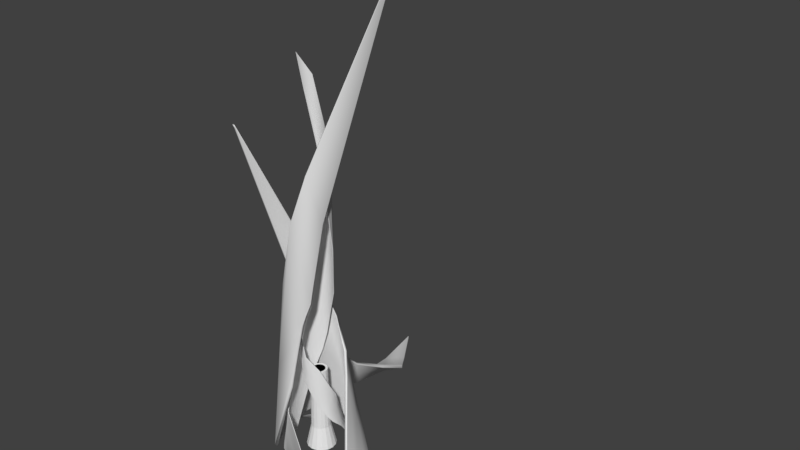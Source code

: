 # Source: arbolCascada.blend  (saved by Blender 2.79.0; exported with 4.5.12 LTS)
import bpy
from mathutils import Matrix  # noqa: F401  (used for matrix-valued properties, if any)

bpy.ops.wm.read_factory_settings(use_empty=True)
scene = bpy.context.scene
scene.name = 'Scene'

# ---- collections
col_collection_1 = bpy.data.collections.new('Collection 1'); scene.collection.children.link(col_collection_1)

# ---- world
world_world = bpy.data.worlds.new('World'); scene.world = world_world
world_world.color = (0.05088, 0.05088, 0.05088)
world_world.use_sun_shadow = False
world_world.sun_shadow_jitter_overblur = 0.0
world_world.cycles.sampling_method = 'MANUAL'

# ---- meshes
me_plane_000 = bpy.data.meshes.new('Plane.000')
me_plane_000.from_pydata([(-0.5387, -0.006004, -3.197), (1.468, 0.4439, -0.5379), (-0.6301, 0.08666, -1.022), (1.754, 0.9104, 0.0313), (-0.1079, 0.548, -1.762), (-0.08038, 0.8561, -0.02611), (-0.6184, 0.6021, 0.00878), (-0.3959, 0.3933, -2.301), (0.1927, 0.5384, -1.409), (0.4807, 0.9172, -0.008772), (-0.5357, -0.1552, -1.903), (1.611, 0.6345, -0.27), (-0.09414, 0.702, -0.8942), (-0.5071, 0.4977, -1.146), (0.3367, 0.6943, -0.7089), (0.6301, -1.28, -6.082), (-0.2523, -0.4678, -3.216), (2.221, 0.4439, -0.2307), (2.886, 0.9017, 0.0313), (2.449, 0.5918, -0.05932), (2.857, 0.4439, 0.0), (3.788, 1.034, 0.0), (3.102, 0.5918, 0.0), (-0.4198, -0.2708, -3.783), (-0.4542, -0.3092, -2.212), (-0.4907, 0.007675, -3.195), (1.456, 0.4021, -0.5136), (-0.5821, 0.07439, -1.016), (1.749, 0.8774, 0.06847), (-0.09661, 0.4999, -1.755), (-0.07022, 0.8081, -0.01662), (-0.5906, 0.5612, 0.01603), (-0.3496, 0.3745, -2.297), (0.1829, 0.491, -1.396), (0.4776, 0.8709, 0.009847), (-0.4861, -0.1612, -1.901), (1.602, 0.5968, -0.2385), (-0.08712, 0.6534, -0.8851), (-0.4701, 0.4649, -1.139), (0.3302, 0.6475, -0.6925), (0.6661, -1.246, -6.08), (-0.2163, -0.4332, -3.215), (2.208, 0.4146, -0.1921), (2.884, 0.8926, 0.08045), (2.441, 0.5738, -0.01338), (2.846, 0.4334, 0.0477), (3.788, 1.029, 0.04971), (3.1, 0.5856, 0.04955), (-0.3818, -0.2383, -3.782), (-0.4084, -0.2891, -2.21), (-0.5387, -0.007333, -3.186), (1.47, 0.4456, -0.5355), (-0.1078, 0.5494, -1.755), (-0.3969, 0.3942, -2.29), (0.194, 0.5398, -1.403), (0.6222, -1.273, -6.056), (2.223, 0.4452, -0.2291), (2.859, 0.4452, 0.0), (-0.4202, -0.2711, -3.769), (-0.4906, 0.00617, -3.184), (1.457, 0.4039, -0.5112), (-0.09652, 0.5013, -1.747), (-0.3507, 0.3753, -2.287), (0.1842, 0.4924, -1.39), (0.6582, -1.238, -6.055), (2.21, 0.416, -0.1905), (2.849, 0.4348, 0.04772), (-0.3821, -0.2388, -3.768), (1.752, 0.9067, 0.02727), (-0.08056, 0.854, -0.03773), (-0.6169, 0.6007, -0.006674), (0.4788, 0.9142, -0.01814), (-0.6288, 0.08342, -1.034), (2.88, 0.8976, 0.03009), (3.779, 1.028, 0.0), (1.747, 0.8736, 0.06436), (-0.07044, 0.806, -0.02824), (-0.589, 0.5599, 0.0005739), (0.4756, 0.8679, 0.0004463), (-0.5809, 0.07123, -1.027), (2.878, 0.8883, 0.07919), (3.779, 1.023, 0.04971), (-0.6876, 0.1864, 0.0), (-0.06446, 0.5855, 0.0), (-0.8574, -0.5079, 0.0), (-0.002914, 0.3352, -1.669), (-0.5813, 0.3907, 0.00981), (-0.5324, 0.2846, -0.5672), (-0.402, 0.5699, -0.005965), (-0.3377, 0.3853, -0.7226), (-0.7725, -0.1608, 0.0), (-0.05909, 0.4315, -0.7047), (-0.5621, 0.325, -0.2897), (-0.3715, 0.4803, -0.3643), (0.3197, 0.2, -1.204), (0.2737, 0.1833, -2.55), (0.2847, 0.1871, -1.548), (0.161, 0.3035, -1.44), (0.1749, 0.3804, -0.7912), (0.1408, 0.2991, -2.068), (-0.1368, -0.2774, -4.08), (-0.2946, -0.06223, -5.131), (-0.2628, -0.1604, -4.748), (0.2722, -0.1772, -2.928), (0.3061, -0.1249, -2.092), (0.1939, -0.2471, -3.711), (0.3288, 0.02612, -2.358), (0.3176, -0.007666, -3.278), (0.3302, 0.08835, -1.463), (0.1299, -0.2967, -2.752), (0.1092, -0.2963, -3.458), (0.0126, -0.3074, -4.317), (-0.02203, -0.315, -3.469), (-0.08783, -0.2991, -4.156), (-0.1544, -0.2597, -4.893), (-0.6975, 0.1899, -0.005161), (-0.06472, 0.5961, -0.004589), (-0.8677, -0.505, -0.004046), (-0.0005233, 0.346, -1.671), (-0.59, 0.3966, 0.004835), (-0.5409, 0.291, -0.5718), (-0.4063, 0.5795, -0.01096), (-0.341, 0.3956, -0.7264), (-0.7828, -0.1577, -0.004193), (-0.05893, 0.4423, -0.7082), (-0.5711, 0.3306, -0.2945), (-0.3757, 0.49, -0.3691), (0.3275, 0.2079, -1.206), (0.284, 0.1876, -2.551), (0.2937, 0.1937, -1.549), (0.1662, 0.3133, -1.442), (0.1776, 0.391, -0.7946), (0.1474, 0.308, -2.068), (-0.1417, -0.2874, -4.08), (-0.3024, -0.07024, -5.132), (-0.2704, -0.1686, -4.749), (0.2814, -0.1834, -2.928), (0.3169, -0.1276, -2.092), (0.2004, -0.2562, -3.711), (0.3399, 0.02684, -2.359), (0.3284, -0.01046, -3.279), (0.3407, 0.09196, -1.464), (0.1367, -0.3055, -2.752), (0.1129, -0.3068, -3.458), (0.01208, -0.3185, -4.317), (-0.02071, -0.3261, -3.47), (-0.09093, -0.3098, -4.157), (-0.1617, -0.2682, -4.894), (-0.003751, 0.3366, -1.655), (-0.5329, 0.2852, -0.563), (-0.3382, 0.3867, -0.7173), (-0.8561, -0.5028, 0.0), (0.2738, 0.1834, -2.535), (0.1411, 0.2991, -2.058), (-0.2941, -0.06369, -5.125), (0.1951, -0.246, -3.7), (0.3178, -0.007163, -3.265), (0.01404, -0.3072, -4.304), (-0.1535, -0.2603, -4.882), (-0.001393, 0.3474, -1.657), (-0.5414, 0.2916, -0.5677), (-0.3415, 0.397, -0.7211), (-0.8665, -0.4998, -0.004048), (0.2841, 0.1877, -2.536), (0.1477, 0.3081, -2.059), (-0.3019, -0.0717, -5.126), (0.2016, -0.2551, -3.7), (0.3286, -0.009908, -3.265), (0.01358, -0.3183, -4.304), (-0.1606, -0.2688, -4.883), (-0.6893, 0.1797, 0.0), (-0.06436, 0.5825, -0.01366), (-0.5809, 0.3894, 0.004005), (-0.4014, 0.5681, -0.01291), (0.319, 0.1998, -1.211), (0.1746, 0.379, -0.8038), (-0.1392, -0.2751, -4.093), (0.3055, -0.1259, -2.108), (0.3301, 0.08715, -1.481), (0.1295, -0.2966, -2.766), (-0.02331, -0.3147, -3.482), (-0.6992, 0.1832, -0.005142), (-0.06461, 0.5931, -0.01823), (-0.5896, 0.3953, -0.0009657), (-0.4057, 0.5778, -0.0179), (0.3269, 0.2076, -1.213), (0.1774, 0.3895, -0.8072), (-0.1442, -0.2851, -4.093), (0.3163, -0.1287, -2.108), (0.3407, 0.0907, -1.482), (0.1362, -0.3055, -2.766), (-0.02207, -0.3258, -3.483), (0.5535, 0.3633, 0.0), (0.4469, -0.3161, 0.0), (0.1753, 0.9093, 0.0), (0.2349, -0.2046, -0.6075), (0.63, 0.1634, 0.00357), (0.5261, 0.1949, -0.2064), (0.6441, -0.07172, -0.002171), (0.4761, -0.002679, -0.263), (0.3644, 0.6363, 0.0), (0.3365, -0.2249, -0.2564), (0.5725, 0.1905, -0.1054), (0.563, -0.03772, -0.1326), (-0.05794, -0.3456, -0.4382), (-0.04121, -0.3033, -0.9281), (-0.04535, -0.3133, -0.5634), (0.1118, -0.2991, -0.5241), (0.1568, -0.3562, -0.2879), (0.1212, -0.2823, -0.7525), (-0.1086, 0.2661, -1.485), (0.1383, 0.2432, -1.867), (0.05041, 0.2816, -1.728), (-0.291, -0.08002, -1.066), (-0.2756, -0.1359, -0.7612), (-0.2914, 0.01746, -1.351), (-0.1845, -0.2447, -0.8583), (-0.2011, -0.2161, -1.193), (-0.1421, -0.2841, -0.5325), (-0.2864, 0.09253, -1.001), (-0.2734, 0.1067, -1.258), (-0.2215, 0.1807, -1.571), (-0.2055, 0.2095, -1.262), (-0.1538, 0.2454, -1.513), (-0.08538, 0.2675, -1.781), (0.5621, 0.368, -0.001878), (0.4544, -0.3224, -0.00167), (0.1837, 0.9147, -0.001472), (0.2409, -0.2129, -0.6081), (0.6395, 0.1658, 0.00176), (0.5358, 0.1968, -0.2081), (0.6534, -0.07468, -0.003988), (0.4853, -0.006685, -0.2644), (0.3729, 0.6416, -0.001526), (0.3439, -0.2317, -0.2577), (0.582, 0.1933, -0.1072), (0.5724, -0.04075, -0.1343), (-0.05734, -0.3559, -0.4389), (-0.04457, -0.3131, -0.9283), (-0.04635, -0.3236, -0.5638), (0.1154, -0.3087, -0.5247), (0.1624, -0.3645, -0.2892), (0.1233, -0.2924, -0.7527), (-0.1125, 0.2757, -1.485), (0.1375, 0.2536, -1.867), (0.04946, 0.292, -1.728), (-0.3011, -0.08264, -1.066), (-0.2841, -0.1417, -0.7613), (-0.3017, 0.01858, -1.351), (-0.1908, -0.2529, -0.8584), (-0.2097, -0.2219, -1.193), (-0.1461, -0.2936, -0.5329), (-0.2967, 0.09325, -1.001), (-0.283, 0.1106, -1.259), (-0.2289, 0.1879, -1.571), (-0.214, 0.2154, -1.263), (-0.1594, 0.2542, -1.513), (-0.08684, 0.2777, -1.781), (0.236, -0.2048, -0.6037), (0.5266, 0.1948, -0.2053), (0.477, -0.00306, -0.2616), (0.1773, 0.9064, 0.0), (-0.04126, -0.3034, -0.9242), (0.1211, -0.2825, -0.75), (0.1374, 0.2437, -1.866), (-0.2914, 0.0164, -1.347), (-0.2009, -0.2165, -1.189), (-0.2221, 0.1799, -1.567), (-0.08612, 0.2672, -1.778), (0.2421, -0.2131, -0.6042), (0.5363, 0.1968, -0.207), (0.4863, -0.007056, -0.263), (0.1858, 0.9118, -0.001473), (-0.04459, -0.3132, -0.9243), (0.1233, -0.2926, -0.7502), (0.1366, 0.254, -1.866), (-0.3016, 0.01748, -1.348), (-0.2095, -0.2223, -1.19), (-0.2295, 0.1871, -1.568), (-0.08763, 0.2775, -1.778), (0.5511, 0.3668, 0.0), (0.4455, -0.3149, -0.003306), (0.6292, 0.1638, 0.002165), (0.643, -0.07129, -0.003852), (-0.05778, -0.3452, -0.4398), (0.1562, -0.3554, -0.291), (-0.1065, 0.2663, -1.488), (-0.2758, -0.1352, -0.7651), (-0.1426, -0.2836, -0.5367), (-0.2862, 0.09271, -1.005), (-0.2048, 0.21, -1.266), (0.5596, 0.3715, -0.001874), (0.453, -0.3213, -0.004971), (0.6388, 0.1662, 0.0003553), (0.6524, -0.07425, -0.005668), (-0.0572, -0.3555, -0.4405), (0.1618, -0.3638, -0.2922), (-0.1104, 0.2759, -1.488), (-0.2843, -0.141, -0.7652), (-0.1466, -0.2931, -0.5371), (-0.2965, 0.09347, -1.005), (-0.2133, 0.2159, -1.266), (0.3445, 0.3523, -2.336), (-0.6625, -1.237, -0.393), (0.4635, 0.3515, -0.7471), (-0.5456, -1.723, 0.02287), (0.4242, -0.2846, -1.288), (0.6057, -0.5016, -0.01908), (0.7893, 0.0106, 0.006415), (0.5104, 0.001714, -1.681), (0.2236, -0.4728, -1.029), (0.2823, -0.9041, -0.006409), (0.246, 0.4469, -1.391), (-0.6317, -1.452, -0.1973), (0.515, -0.3931, -0.6534), (0.6499, 0.006159, -0.8372), (0.2313, -0.6668, -0.5179), (-1.235, 0.4204, -4.444), (-0.1394, 0.4658, -2.35), (-1.149, -1.723, -0.1685), (-1.283, -2.45, 0.02287), (-1.201, -1.967, -0.04335), (-1.561, -2.135, 0.0), (-1.781, -3.119, 0.0), (-1.623, -2.389, 0.0), (0.09638, 0.4467, -2.764), (0.09377, 0.4937, -1.616), (0.3223, 0.3124, -2.335), (-0.6812, -1.201, -0.3753), (0.4246, 0.3284, -0.742), (-0.5633, -1.698, 0.05003), (0.3858, -0.2608, -1.282), (0.5681, -0.4772, -0.01214), (0.7449, 0.01907, 0.01171), (0.4683, -0.01604, -1.679), (0.1993, -0.4359, -1.02), (0.2544, -0.8721, 0.007195), (0.2101, 0.4186, -1.389), (-0.6501, -1.422, -0.1743), (0.4789, -0.3662, -0.6467), (0.6047, 0.003378, -0.832), (0.2053, -0.6323, -0.506), (-1.236, 0.3747, -4.443), (-0.1403, 0.4201, -2.349), (-1.16, -1.696, -0.1404), (-1.288, -2.443, 0.05878), (-1.208, -1.95, -0.009775), (-1.56, -2.121, 0.03485), (-1.784, -3.115, 0.03632), (-1.626, -2.383, 0.03621), (0.0928, 0.4011, -2.763), (0.07714, 0.4512, -1.615), (0.3426, 0.3542, -2.318), (-0.6619, -1.241, -0.3892), (0.426, -0.2867, -1.275), (0.5131, 0.001801, -1.664), (0.2237, -0.4766, -1.019), (-1.214, 0.4213, -4.403), (-1.15, -1.728, -0.1661), (-1.562, -2.14, 0.0), (0.09633, 0.4476, -2.742), (0.3201, 0.3145, -2.316), (-0.6806, -1.206, -0.3714), (0.3876, -0.2629, -1.27), (0.471, -0.01566, -1.662), (0.1994, -0.4397, -1.01), (-1.215, 0.3756, -4.402), (-1.161, -1.701, -0.1378), (-1.562, -2.126, 0.03488), (0.09249, 0.4021, -2.741), (-0.5464, -1.721, 0.02079), (0.6048, -0.5006, -0.02506), (0.788, 0.01056, -0.001548), (0.2818, -0.9018, -0.01124), (0.4615, 0.3524, -0.7532), (-1.282, -2.445, 0.02225), (-1.78, -3.112, 0.0), (-0.5641, -1.696, 0.04791), (0.5672, -0.4761, -0.01813), (0.7436, 0.01892, 0.003748), (0.2539, -0.8699, 0.002351), (0.4226, 0.3293, -0.7481), (-1.287, -2.438, 0.05813), (-1.783, -3.108, 0.03632)], [], [(71, 9, 3, 68), (70, 6, 5, 69), (72, 2, 6, 70), (69, 5, 9, 71), (52, 12, 14, 54), (50, 10, 13, 53), (53, 13, 12, 52), (54, 14, 11, 51), (58, 55, 16, 24), (51, 56, 17, 1), (68, 73, 19, 11), (56, 57, 20, 17), (73, 74, 22, 19), (50, 58, 24, 10), (78, 75, 28, 34), (77, 76, 30, 31), (79, 77, 31, 27), (76, 78, 34, 30), (61, 63, 39, 37), (59, 62, 38, 35), (62, 61, 37, 38), (63, 60, 36, 39), (67, 49, 41, 64), (60, 26, 42, 65), (75, 36, 44, 80), (65, 42, 45, 66), (80, 44, 47, 81), (59, 35, 49, 67), (8, 1, 26, 33), (6, 2, 27, 31), (7, 4, 29, 32), (9, 5, 30, 34), (5, 6, 31, 30), (0, 7, 32, 25), (4, 8, 33, 29), (3, 9, 34, 28), (72, 10, 35, 79), (55, 15, 40, 64), (23, 0, 25, 48), (24, 16, 41, 49), (1, 17, 42, 26), (18, 3, 28, 43), (74, 21, 46, 81), (57, 22, 47, 66), (17, 20, 45, 42), (21, 18, 43, 46), (15, 23, 48, 40), (10, 24, 49, 35), (20, 57, 66, 45), (16, 55, 64, 41), (25, 59, 67, 48), (44, 65, 66, 47), (36, 60, 65, 44), (48, 67, 64, 40), (33, 26, 60, 63), (32, 29, 61, 62), (25, 32, 62, 59), (29, 33, 63, 61), (0, 23, 58, 50), (19, 22, 57, 56), (11, 19, 56, 51), (23, 15, 55, 58), (8, 54, 51, 1), (7, 53, 52, 4), (0, 50, 53, 7), (4, 52, 54, 8), (22, 74, 81, 47), (2, 72, 79, 27), (43, 80, 81, 46), (28, 75, 80, 43), (37, 39, 78, 76), (35, 38, 77, 79), (38, 37, 76, 77), (39, 36, 75, 78), (18, 21, 74, 73), (3, 18, 73, 68), (12, 69, 71, 14), (10, 72, 70, 13), (13, 70, 69, 12), (14, 71, 68, 11), (150, 89, 85, 148), (151, 84, 87, 149), (149, 87, 89, 150), (172, 92, 93, 173), (170, 90, 92, 172), (173, 93, 91, 171), (175, 174, 94, 98), (153, 152, 96, 97), (148, 153, 97, 91), (171, 175, 98, 83), (180, 176, 100, 112), (158, 154, 102, 113), (156, 155, 103, 106), (178, 177, 104, 108), (174, 178, 108, 94), (152, 156, 106, 96), (155, 157, 110, 103), (177, 179, 109, 104), (157, 158, 113, 110), (179, 180, 112, 109), (161, 159, 118, 122), (162, 160, 120, 117), (160, 161, 122, 120), (183, 184, 126, 125), (181, 183, 125, 123), (184, 182, 124, 126), (186, 131, 127, 185), (164, 130, 129, 163), (159, 124, 130, 164), (182, 116, 131, 186), (191, 145, 133, 187), (169, 146, 135, 165), (167, 139, 136, 166), (189, 141, 137, 188), (185, 127, 141, 189), (163, 129, 139, 167), (166, 136, 143, 168), (188, 137, 142, 190), (168, 143, 146, 169), (190, 142, 145, 191), (170, 181, 123, 90), (83, 116, 121, 88), (84, 117, 120, 87), (86, 119, 115, 82), (87, 120, 122, 89), (88, 121, 119, 86), (89, 122, 118, 85), (151, 162, 117, 84), (94, 127, 131, 98), (85, 118, 132, 99), (98, 131, 116, 83), (99, 132, 128, 95), (154, 165, 135, 102), (176, 187, 133, 100), (100, 133, 145, 112), (95, 128, 140, 107), (104, 137, 141, 108), (105, 138, 144, 111), (107, 140, 138, 105), (108, 141, 127, 94), (109, 142, 137, 104), (111, 144, 147, 114), (112, 145, 142, 109), (114, 147, 134, 101), (101, 134, 165, 154), (90, 123, 162, 151), (144, 168, 169, 147), (138, 166, 168, 144), (128, 163, 167, 140), (140, 167, 166, 138), (147, 169, 165, 134), (118, 159, 164, 132), (132, 164, 163, 128), (125, 126, 161, 160), (123, 125, 160, 162), (126, 124, 159, 161), (111, 114, 158, 157), (105, 111, 157, 155), (95, 107, 156, 152), (107, 105, 155, 156), (114, 101, 154, 158), (85, 99, 153, 148), (99, 95, 152, 153), (92, 149, 150, 93), (90, 151, 149, 92), (93, 150, 148, 91), (102, 135, 187, 176), (82, 115, 181, 170), (143, 190, 191, 146), (136, 188, 190, 143), (129, 185, 189, 139), (139, 189, 188, 136), (146, 191, 187, 135), (124, 182, 186, 130), (130, 186, 185, 129), (121, 116, 182, 184), (115, 119, 183, 181), (119, 121, 184, 183), (110, 113, 180, 179), (103, 110, 179, 177), (96, 106, 178, 174), (106, 103, 177, 178), (113, 102, 176, 180), (91, 97, 175, 171), (97, 96, 174, 175), (88, 173, 171, 83), (82, 170, 172, 86), (86, 172, 173, 88), (260, 199, 195, 258), (261, 194, 197, 259), (259, 197, 199, 260), (282, 202, 203, 283), (280, 200, 202, 282), (283, 203, 201, 281), (285, 284, 204, 208), (263, 262, 206, 207), (258, 263, 207, 201), (281, 285, 208, 193), (290, 286, 210, 222), (268, 264, 212, 223), (266, 265, 213, 216), (288, 287, 214, 218), (284, 288, 218, 204), (262, 266, 216, 206), (265, 267, 220, 213), (287, 289, 219, 214), (267, 268, 223, 220), (289, 290, 222, 219), (271, 269, 228, 232), (272, 270, 230, 227), (270, 271, 232, 230), (293, 294, 236, 235), (291, 293, 235, 233), (294, 292, 234, 236), (296, 241, 237, 295), (274, 240, 239, 273), (269, 234, 240, 274), (292, 226, 241, 296), (301, 255, 243, 297), (279, 256, 245, 275), (277, 249, 246, 276), (299, 251, 247, 298), (295, 237, 251, 299), (273, 239, 249, 277), (276, 246, 253, 278), (298, 247, 252, 300), (278, 253, 256, 279), (300, 252, 255, 301), (280, 291, 233, 200), (193, 226, 231, 198), (194, 227, 230, 197), (196, 229, 225, 192), (197, 230, 232, 199), (198, 231, 229, 196), (199, 232, 228, 195), (261, 272, 227, 194), (204, 237, 241, 208), (195, 228, 242, 209), (208, 241, 226, 193), (209, 242, 238, 205), (264, 275, 245, 212), (286, 297, 243, 210), (210, 243, 255, 222), (205, 238, 250, 217), (214, 247, 251, 218), (215, 248, 254, 221), (217, 250, 248, 215), (218, 251, 237, 204), (219, 252, 247, 214), (221, 254, 257, 224), (222, 255, 252, 219), (224, 257, 244, 211), (211, 244, 275, 264), (200, 233, 272, 261), (254, 278, 279, 257), (248, 276, 278, 254), (238, 273, 277, 250), (250, 277, 276, 248), (257, 279, 275, 244), (228, 269, 274, 242), (242, 274, 273, 238), (235, 236, 271, 270), (233, 235, 270, 272), (236, 234, 269, 271), (221, 224, 268, 267), (215, 221, 267, 265), (205, 217, 266, 262), (217, 215, 265, 266), (224, 211, 264, 268), (195, 209, 263, 258), (209, 205, 262, 263), (202, 259, 260, 203), (200, 261, 259, 202), (203, 260, 258, 201), (212, 245, 297, 286), (192, 225, 291, 280), (253, 300, 301, 256), (246, 298, 300, 253), (239, 295, 299, 249), (249, 299, 298, 246), (256, 301, 297, 245), (234, 292, 296, 240), (240, 296, 295, 239), (231, 226, 292, 294), (225, 229, 293, 291), (229, 231, 294, 293), (220, 223, 290, 289), (213, 220, 289, 287), (206, 216, 288, 284), (216, 213, 287, 288), (223, 212, 286, 290), (201, 207, 285, 281), (207, 206, 284, 285), (198, 283, 281, 193), (192, 280, 282, 196), (196, 282, 283, 198), (373, 311, 305, 370), (372, 308, 307, 371), (374, 304, 308, 372), (371, 307, 311, 373), (354, 314, 316, 356), (352, 312, 315, 355), (355, 315, 314, 354), (356, 316, 313, 353), (360, 357, 318, 326), (353, 358, 319, 303), (370, 375, 321, 313), (358, 359, 322, 319), (375, 376, 324, 321), (352, 360, 326, 312), (380, 377, 330, 336), (379, 378, 332, 333), (381, 379, 333, 329), (378, 380, 336, 332), (363, 365, 341, 339), (361, 364, 340, 337), (364, 363, 339, 340), (365, 362, 338, 341), (369, 351, 343, 366), (362, 328, 344, 367), (377, 338, 346, 382), (367, 344, 347, 368), (382, 346, 349, 383), (361, 337, 351, 369), (310, 303, 328, 335), (308, 304, 329, 333), (309, 306, 331, 334), (311, 307, 332, 336), (307, 308, 333, 332), (302, 309, 334, 327), (306, 310, 335, 331), (305, 311, 336, 330), (374, 312, 337, 381), (357, 317, 342, 366), (325, 302, 327, 350), (326, 318, 343, 351), (303, 319, 344, 328), (320, 305, 330, 345), (376, 323, 348, 383), (359, 324, 349, 368), (319, 322, 347, 344), (323, 320, 345, 348), (317, 325, 350, 342), (312, 326, 351, 337), (322, 359, 368, 347), (318, 357, 366, 343), (327, 361, 369, 350), (346, 367, 368, 349), (338, 362, 367, 346), (350, 369, 366, 342), (335, 328, 362, 365), (334, 331, 363, 364), (327, 334, 364, 361), (331, 335, 365, 363), (302, 325, 360, 352), (321, 324, 359, 358), (313, 321, 358, 353), (325, 317, 357, 360), (310, 356, 353, 303), (309, 355, 354, 306), (302, 352, 355, 309), (306, 354, 356, 310), (324, 376, 383, 349), (304, 374, 381, 329), (345, 382, 383, 348), (330, 377, 382, 345), (339, 341, 380, 378), (337, 340, 379, 381), (340, 339, 378, 379), (341, 338, 377, 380), (320, 323, 376, 375), (305, 320, 375, 370), (314, 371, 373, 316), (312, 374, 372, 315), (315, 372, 371, 314), (316, 373, 370, 313)])
me_plane_000.polygons.foreach_set('use_smooth', [True] * 376)
_uv = me_plane_000.uv_layers.new(name='UVMap')
_uv.uv.foreach_set('vector', [-0.7931, 1.426, -0.7886, 1.434, -1.292, 1.948, -1.299, 1.936, -0.2335, 0.8076, -0.2216, 0.8145, -0.5071, 1.141, -0.513, 1.135, -0.6121, 0.2423, -0.5755, 0.2769, -0.2216, 0.8145, -0.2335, 0.8076, -0.513, 1.135, -0.5071, 1.141, -0.7886, 1.434, -0.7931, 1.426, -1.272, 0.3016, -0.8978, 0.7508, -1.017, 1.009, -1.236, 0.6622, -1.516, -0.563, -0.9784, -0.1751, -0.8219, 0.4178, -1.358, -0.09438, -1.358, -0.09438, -0.8219, 0.4178, -0.8978, 0.7508, -1.272, 0.3016, -1.236, 0.6622, -1.017, 1.009, -1.426, 1.703, -1.511, 1.481, -1.689, -0.9782, -1.919, -2.055, -1.404, -0.8834, -1.035, -0.3431, -1.511, 1.481, -1.756, 1.98, -1.758, 1.964, -1.517, 1.468, -1.299, 1.936, -1.716, 2.547, -1.737, 2.196, -1.426, 1.703, -1.756, 1.98, -1.959, 2.388, -1.961, 2.375, -1.758, 1.964, -1.716, 2.547, -1.959, 3.07, -1.955, 2.564, -1.737, 2.196, -1.516, -0.563, -1.689, -0.9782, -1.035, -0.3431, -0.9784, -0.1751, 0.3379, 1.416, 0.8399, 1.931, 0.8331, 1.942, 0.3335, 1.424, -0.2078, 0.8162, 0.06666, 1.128, 0.06078, 1.134, -0.2197, 0.8233, 0.1737, 0.2607, -0.2078, 0.8162, -0.2197, 0.8233, 0.1344, 0.2986, 0.06666, 1.128, 0.3379, 1.416, 0.3335, 1.424, 0.06078, 1.134, 0.8125, 0.2836, 0.7703, 0.6363, 0.5565, 0.9905, 0.4436, 0.7373, 1.069, -0.554, 0.9092, -0.09107, 0.3778, 0.4218, 0.534, -0.1592, 0.9092, -0.09107, 0.8125, 0.2836, 0.4436, 0.7373, 0.3778, 0.4218, 0.7703, 0.6363, 1.051, 1.462, 0.9668, 1.692, 0.5565, 0.9905, 1.242, -0.9617, 0.596, -0.3201, 0.9583, -0.8595, 1.453, -2.052, 1.051, 1.462, 1.058, 1.449, 1.293, 1.951, 1.291, 1.968, 0.8399, 1.931, 0.9668, 1.692, 1.269, 2.19, 1.248, 2.545, 1.291, 1.968, 1.293, 1.951, 1.489, 2.366, 1.486, 2.379, 1.248, 2.545, 1.269, 2.19, 1.485, 2.561, 1.494, 3.07, 1.069, -0.554, 0.534, -0.1592, 0.596, -0.3201, 1.242, -0.9617, 2.267, 0.8364, 1.812, 1.657, 1.784, 1.646, 2.24, 0.8227, 2.67, 1.729, 2.579, 1.025, 2.61, 1.021, 2.698, 1.718, 2.531, 0.2333, 2.417, 0.5981, 2.388, 0.5899, 2.5, 0.2361, 0.122, 3.15, -0.2197, 3.125, -0.2144, 3.095, 0.1196, 3.12, 2.847, 2.05, 2.67, 1.729, 2.698, 1.718, 2.87, 2.029, 2.503, -0.3678, 2.531, 0.2333, 2.5, 0.2361, 2.474, -0.3579, 2.417, 0.5981, 2.267, 0.8364, 2.24, 0.8227, 2.388, 0.5899, 0.8946, 3.127, 0.122, 3.15, 0.1196, 3.12, 0.8911, 3.097, 2.579, 1.017, 2.533, 0.4611, 2.563, 0.456, 2.609, 1.014, 2.838, -2.142, 2.84, -2.159, 2.87, -2.155, 2.868, -2.138, 2.365, -0.7395, 2.503, -0.3678, 2.474, -0.3579, 2.338, -0.7248, 2.548, 0.2432, 2.631, -0.3897, 2.662, -0.386, 2.578, 0.2447, 1.812, 1.657, 1.648, 2.122, 1.619, 2.114, 1.784, 1.646, 1.581, 3.126, 0.8946, 3.127, 0.8911, 3.097, 1.58, 3.095, 2.167, 2.516, 2.174, 2.516, 2.172, 2.547, 2.165, 2.547, 1.506, 2.516, 1.678, 2.516, 1.675, 2.547, 1.498, 2.545, 1.648, 2.122, 1.526, 2.514, 1.496, 2.509, 1.619, 2.114, 2.134, 3.159, 1.581, 3.126, 1.58, 3.095, 2.134, 3.129, 1.522, -2.159, 2.365, -0.7395, 2.338, -0.7248, 1.496, -2.143, 2.533, 0.4611, 2.548, 0.2432, 2.578, 0.2447, 2.563, 0.456, 1.505, 2.516, 1.506, 2.516, 1.498, 2.545, 1.496, 2.545, 2.631, -0.3897, 2.838, -2.142, 2.868, -2.138, 2.662, -0.386, 1.081, -0.5633, 1.069, -0.554, 1.242, -0.9617, 1.258, -0.9781, 1.269, 2.19, 1.291, 1.968, 1.486, 2.379, 1.485, 2.561, 0.9668, 1.692, 1.051, 1.462, 1.291, 1.968, 1.269, 2.19, 1.258, -0.9781, 1.242, -0.9617, 1.453, -2.052, 1.494, -2.159, 0.7786, 0.6228, 1.058, 1.449, 1.051, 1.462, 0.7703, 0.6363, 0.92, -0.1025, 0.8203, 0.2746, 0.8125, 0.2836, 0.9092, -0.09107, 1.081, -0.5633, 0.92, -0.1025, 0.9092, -0.09107, 1.069, -0.554, 0.8203, 0.2746, 0.7786, 0.6228, 0.7703, 0.6363, 0.8125, 0.2836, -1.528, -0.5721, -1.705, -0.994, -1.689, -0.9782, -1.516, -0.563, -1.737, 2.196, -1.955, 2.564, -1.959, 2.388, -1.756, 1.98, -1.426, 1.703, -1.737, 2.196, -1.756, 1.98, -1.511, 1.481, -1.705, -0.994, -1.961, -2.159, -1.919, -2.055, -1.689, -0.9782, -1.244, 0.6493, -1.236, 0.6622, -1.511, 1.481, -1.517, 1.468, -1.368, -0.1054, -1.358, -0.09438, -1.272, 0.3016, -1.28, 0.2931, -1.528, -0.5721, -1.516, -0.563, -1.358, -0.09438, -1.368, -0.1054, -1.28, 0.2931, -1.272, 0.3016, -1.236, 0.6622, -1.244, 0.6493, 1.678, 2.516, 2.167, 2.516, 2.165, 2.547, 1.675, 2.547, 2.579, 1.025, 2.579, 1.017, 2.609, 1.014, 2.61, 1.021, 1.247, 2.566, 1.248, 2.545, 1.494, 3.07, 1.494, 3.093, 0.8331, 1.942, 0.8399, 1.931, 1.248, 2.545, 1.247, 2.566, 0.4436, 0.7373, 0.5565, 0.9905, 0.3379, 1.416, 0.06666, 1.128, 0.534, -0.1592, 0.3778, 0.4218, -0.2078, 0.8162, 0.1737, 0.2607, 0.3778, 0.4218, 0.4436, 0.7373, 0.06666, 1.128, -0.2078, 0.8162, 0.5565, 0.9905, 0.9668, 1.692, 0.8399, 1.931, 0.3379, 1.416, -1.715, 2.568, -1.96, 3.093, -1.959, 3.07, -1.716, 2.547, -1.292, 1.948, -1.715, 2.568, -1.716, 2.547, -1.299, 1.936, -0.8978, 0.7508, -0.513, 1.135, -0.7931, 1.426, -1.017, 1.009, -0.9784, -0.1751, -0.6121, 0.2423, -0.2335, 0.8076, -0.8219, 0.4178, -0.8219, 0.4178, -0.2335, 0.8076, -0.513, 1.135, -0.8978, 0.7508, -1.017, 1.009, -0.7931, 1.426, -1.299, 1.936, -1.426, 1.703, 1.086, 1.907, 1.083, 1.902, 1.037, 1.227, 1.048, 1.252, 0.5613, 2.426, 0.5451, 2.427, 0.9633, 2.084, 0.9648, 2.09, 0.9648, 2.09, 0.9633, 2.084, 1.083, 1.902, 1.086, 1.907, 1.049, 2.411, 1.004, 2.24, 1.147, 2.165, 1.201, 2.381, 0.9115, 2.414, 0.731, 2.418, 1.004, 2.24, 1.049, 2.411, 1.201, 2.381, 1.147, 2.165, 1.282, 1.871, 1.417, 2.302, 1.411, 1.762, 1.415, 1.406, 1.421, 1.414, 1.418, 1.78, 0.9944, 0.919, 0.9443, 0.5584, 1.278, 1.18, 1.211, 1.322, 1.048, 1.252, 0.9944, 0.919, 1.211, 1.322, 1.282, 1.871, 1.417, 2.302, 1.411, 1.762, 1.418, 1.78, 1.421, 2.313, 1.08, -0.2131, 0.9671, -0.597, 0.9886, -0.5451, 1.104, -0.1544, 0.7488, -1.054, 0.8233, -1.439, 0.8884, -1.015, 0.9167, -0.6173, 0.8678, 0.1281, 0.8672, -0.2923, 1.052, 0.2442, 1.105, 0.6243, 1.37, 1.178, 1.29, 0.7387, 1.302, 0.764, 1.378, 1.195, 1.415, 1.406, 1.37, 1.178, 1.378, 1.195, 1.421, 1.414, 0.9443, 0.5584, 0.8678, 0.1281, 1.105, 0.6243, 1.278, 1.18, 0.8672, -0.2923, 0.8106, -0.6778, 1.009, -0.1601, 1.052, 0.2442, 1.29, 0.7387, 1.21, 0.273, 1.223, 0.3003, 1.302, 0.764, 0.8106, -0.6778, 0.7488, -1.054, 0.9167, -0.6173, 1.009, -0.1601, 1.21, 0.273, 1.08, -0.2131, 1.104, -0.1544, 1.223, 0.3003, 0.03183, 1.897, 0.1076, 1.248, 0.1192, 1.225, 0.03412, 1.892, 0.5275, 2.449, 0.1455, 2.088, 0.1473, 2.082, 0.5436, 2.451, 0.1455, 2.088, 0.03183, 1.897, 0.03412, 1.892, 0.1473, 2.082, 0.0413, 2.402, -0.1114, 2.362, -0.04416, 2.15, 0.09753, 2.234, 0.1794, 2.414, 0.0413, 2.402, 0.09753, 2.234, 0.3591, 2.43, -0.1114, 2.362, -0.3248, 2.267, -0.1638, 1.849, -0.04416, 2.15, -0.2869, 1.732, -0.2948, 1.749, -0.2793, 1.383, -0.2732, 1.374, 0.1798, 0.9176, -0.06215, 1.306, -0.1229, 1.158, 0.2502, 0.558, 0.1076, 1.248, -0.1638, 1.849, -0.06215, 1.306, 0.1798, 0.9176, -0.3248, 2.267, -0.3293, 2.278, -0.2948, 1.749, -0.2869, 1.732, 0.1531, -0.2279, 0.1265, -0.1719, 0.2643, -0.5571, 0.2887, -0.6074, 0.5362, -1.051, 0.3416, -0.6238, 0.3935, -1.022, 0.4867, -1.44, 0.3514, 0.1308, 0.08328, 0.6122, 0.1575, 0.2335, 0.3748, -0.2912, -0.2157, 1.148, -0.2251, 1.164, -0.1241, 0.7372, -0.1107, 0.7129, -0.2732, 1.374, -0.2793, 1.383, -0.2251, 1.164, -0.2157, 1.148, 0.2502, 0.558, -0.1229, 1.158, 0.08328, 0.6122, 0.3514, 0.1308, 0.3748, -0.2912, 0.1575, 0.2335, 0.2228, -0.1693, 0.4533, -0.6762, -0.1107, 0.7129, -0.1241, 0.7372, -0.01937, 0.2768, -0.004325, 0.2506, 0.4533, -0.6762, 0.2228, -0.1693, 0.3416, -0.6238, 0.5362, -1.051, -0.004325, 0.2506, -0.01937, 0.2768, 0.1265, -0.1719, 0.1531, -0.2279, -0.8584, 2.183, -0.8559, 2.19, -1.094, 2.245, -1.096, 2.237, -0.5319, 1.766, -0.524, 1.767, -0.5667, 2.001, -0.5737, 1.997, 2.261, 1.79, 2.256, 1.796, 1.887, 1.519, 1.894, 1.514, -0.71, 2.11, -0.7057, 2.117, -0.8512, 2.189, -0.8537, 2.181, 1.894, 1.514, 1.887, 1.519, 1.783, 1.354, 1.791, 1.352, -0.5737, 1.997, -0.5667, 2.001, -0.7057, 2.117, -0.71, 2.11, 1.791, 1.352, 1.783, 1.354, 1.619, 0.916, 1.627, 0.9139, -1.335, 2.292, -1.333, 2.3, -1.337, 2.301, -1.339, 2.293, -0.3387, 0.998, -0.3308, 0.9984, -0.3856, 1.329, -0.3935, 1.328, 1.627, 0.9139, 1.619, 0.916, 1.506, 0.6259, 1.514, 0.6243, -0.3935, 1.328, -0.3856, 1.329, -0.524, 1.767, -0.5319, 1.766, 1.514, 0.6243, 1.506, 0.6259, 1.428, 0.257, 1.436, 0.2569, -1.336, -1.444, -1.33, -1.448, -1.148, -1.245, -1.154, -1.241, -0.9018, -0.8739, -0.8953, -0.8782, -0.89, -0.8705, -0.8965, -0.8663, -0.8965, -0.8663, -0.89, -0.8705, -0.6803, -0.4895, -0.6872, -0.486, 1.436, 0.2569, 1.428, 0.257, 1.422, -0.2112, 1.431, -0.2101, -0.3775, 0.3482, -0.3696, 0.3472, -0.3372, 0.7983, -0.3451, 0.7985, 1.508, -0.5788, 1.501, -0.5826, 1.744, -0.9856, 1.751, -0.9805, 1.431, -0.2101, 1.422, -0.2112, 1.501, -0.5826, 1.508, -0.5788, -0.3451, 0.7985, -0.3372, 0.7983, -0.3308, 0.9984, -0.3387, 0.998, -0.5044, -0.08021, -0.497, -0.0827, -0.3696, 0.3472, -0.3775, 0.3482, 1.751, -0.9805, 1.744, -0.9856, 2.04, -1.322, 2.045, -1.316, -0.6872, -0.486, -0.6803, -0.4895, -0.497, -0.0827, -0.5044, -0.08021, 2.045, -1.316, 2.04, -1.322, 2.256, -1.451, 2.261, -1.445, -1.339, -1.447, -1.333, -1.451, -1.33, -1.448, -1.336, -1.444, -1.096, 2.237, -1.094, 2.245, -1.333, 2.3, -1.335, 2.292, 0.4661, -0.7058, 0.4533, -0.6762, 0.5362, -1.051, 0.5436, -1.067, 0.3841, -0.3119, 0.3748, -0.2912, 0.4533, -0.6762, 0.4661, -0.7058, 0.261, 0.5391, 0.2502, 0.558, 0.3514, 0.1308, 0.3606, 0.1141, 0.3606, 0.1141, 0.3514, 0.1308, 0.3748, -0.2912, 0.3841, -0.3119, 0.5436, -1.067, 0.5362, -1.051, 0.4867, -1.44, 0.4918, -1.451, 0.1192, 1.225, 0.1076, 1.248, 0.1798, 0.9176, 0.1882, 0.905, 0.1882, 0.905, 0.1798, 0.9176, 0.2502, 0.558, 0.261, 0.5391, 0.09753, 2.234, -0.04416, 2.15, 0.03183, 1.897, 0.1455, 2.088, 0.3591, 2.43, 0.09753, 2.234, 0.1455, 2.088, 0.5275, 2.449, -0.04416, 2.15, -0.1638, 1.849, 0.1076, 1.248, 0.03183, 1.897, 0.7993, -0.7089, 0.7423, -1.07, 0.7488, -1.054, 0.8106, -0.6778, 0.8591, -0.3139, 0.7993, -0.7089, 0.8106, -0.6778, 0.8672, -0.2923, 0.9345, 0.5385, 0.8596, 0.1107, 0.8678, 0.1281, 0.9443, 0.5584, 0.8596, 0.1107, 0.8591, -0.3139, 0.8672, -0.2923, 0.8678, 0.1281, 0.7423, -1.07, 0.8189, -1.451, 0.8233, -1.439, 0.7488, -1.054, 1.037, 1.227, 0.9866, 0.9057, 0.9944, 0.919, 1.048, 1.252, 0.9866, 0.9057, 0.9345, 0.5385, 0.9443, 0.5584, 0.9944, 0.919, 1.004, 2.24, 0.9648, 2.09, 1.086, 1.907, 1.147, 2.165, 0.731, 2.418, 0.5613, 2.426, 0.9648, 2.09, 1.004, 2.24, 1.147, 2.165, 1.086, 1.907, 1.048, 1.252, 1.282, 1.871, -1.154, -1.241, -1.148, -1.245, -0.8953, -0.8782, -0.9018, -0.8739, -0.8537, 2.181, -0.8512, 2.189, -0.8559, 2.19, -0.8584, 2.183, 0.2228, -0.1693, -0.004325, 0.2506, 0.1531, -0.2279, 0.3416, -0.6238, 0.1575, 0.2335, -0.1107, 0.7129, -0.004325, 0.2506, 0.2228, -0.1693, -0.1229, 1.158, -0.2732, 1.374, -0.2157, 1.148, 0.08328, 0.6122, 0.08328, 0.6122, -0.2157, 1.148, -0.1107, 0.7129, 0.1575, 0.2335, 0.3416, -0.6238, 0.1531, -0.2279, 0.2887, -0.6074, 0.3935, -1.022, -0.1638, 1.849, -0.3248, 2.267, -0.2869, 1.732, -0.06215, 1.306, -0.06215, 1.306, -0.2869, 1.732, -0.2732, 1.374, -0.1229, 1.158, -0.1129, 2.366, -0.3293, 2.278, -0.3248, 2.267, -0.1114, 2.362, 0.17, 2.415, 0.04029, 2.405, 0.0413, 2.402, 0.1794, 2.414, 0.04029, 2.405, -0.1129, 2.366, -0.1114, 2.362, 0.0413, 2.402, 1.009, -0.1601, 0.9167, -0.6173, 1.08, -0.2131, 1.21, 0.273, 1.052, 0.2442, 1.009, -0.1601, 1.21, 0.273, 1.29, 0.7387, 1.278, 1.18, 1.105, 0.6243, 1.37, 1.178, 1.415, 1.406, 1.105, 0.6243, 1.052, 0.2442, 1.29, 0.7387, 1.37, 1.178, 0.9167, -0.6173, 0.8884, -1.015, 0.9671, -0.597, 1.08, -0.2131, 1.282, 1.871, 1.211, 1.322, 1.411, 1.762, 1.417, 2.302, 1.211, 1.322, 1.278, 1.18, 1.415, 1.406, 1.411, 1.762, 1.202, 2.386, 1.201, 2.381, 1.417, 2.302, 1.421, 2.313, 0.9207, 2.416, 0.9115, 2.414, 1.049, 2.411, 1.05, 2.414, 1.05, 2.414, 1.049, 2.411, 1.201, 2.381, 1.202, 2.386, 1.678, 0.7485, 1.674, 0.7459, 1.612, 0.4694, 1.617, 0.4735, 1.17, 1.272, 1.141, 1.285, 1.56, 0.9257, 1.563, 0.9294, 1.563, 0.9294, 1.56, 0.9257, 1.674, 0.7459, 1.678, 0.7485, 1.697, 1.051, 1.62, 0.9893, 1.761, 0.8484, 1.851, 0.9281, 1.545, 1.123, 1.344, 1.199, 1.62, 0.9893, 1.697, 1.051, 1.851, 0.9281, 1.761, 0.8484, 1.807, 0.619, 1.96, 0.7199, 1.87, 0.4868, 1.826, 0.2911, 1.829, 0.2919, 1.875, 0.4896, 1.553, 0.3264, 1.483, 0.1674, 1.724, 0.2643, 1.713, 0.3901, 1.617, 0.4735, 1.553, 0.3264, 1.713, 0.3901, 1.807, 0.619, 1.96, 0.7199, 1.87, 0.4868, 1.875, 0.4896, 1.964, 0.7224, 1.433, -0.2927, 1.328, -0.3988, 1.337, -0.3934, 1.442, -0.2868, 1.171, -0.4634, 1.144, -0.642, 1.229, -0.5418, 1.303, -0.375, 1.386, 0.009698, 1.334, -0.1887, 1.487, -0.06511, 1.565, 0.09373, 1.759, 0.191, 1.657, 0.02823, 1.663, 0.03117, 1.763, 0.1928, 1.826, 0.2911, 1.759, 0.191, 1.763, 0.1928, 1.829, 0.2919, 1.483, 0.1674, 1.386, 0.009698, 1.565, 0.09373, 1.724, 0.2643, 1.334, -0.1887, 1.251, -0.3342, 1.41, -0.2206, 1.487, -0.06511, 1.657, 0.02823, 1.554, -0.1574, 1.559, -0.155, 1.663, 0.03117, 1.251, -0.3342, 1.171, -0.4634, 1.303, -0.375, 1.41, -0.2206, 1.554, -0.1574, 1.433, -0.2927, 1.442, -0.2868, 1.559, -0.155, 0.5999, 0.7715, 0.6602, 0.4949, 0.6653, 0.4909, 0.6036, 0.7688, 1.111, 1.303, 0.7181, 0.9556, 0.7211, 0.9518, 1.14, 1.316, 0.7181, 0.9556, 0.5999, 0.7715, 0.6036, 0.7688, 0.7211, 0.9518, 0.5828, 1.076, 0.4269, 0.9496, 0.5173, 0.8706, 0.6613, 1.015, 0.7366, 1.15, 0.5828, 1.076, 0.6613, 1.015, 0.9371, 1.228, 0.4269, 0.9496, 0.3181, 0.739, 0.4707, 0.6394, 0.5173, 0.8706, 0.4082, 0.5056, 0.4034, 0.5084, 0.4486, 0.3074, 0.4519, 0.3065, 0.7248, 0.3454, 0.5643, 0.4088, 0.553, 0.2796, 0.7946, 0.1831, 0.6602, 0.4949, 0.4707, 0.6394, 0.5643, 0.4088, 0.7248, 0.3454, 0.3181, 0.739, 0.3139, 0.7415, 0.4034, 0.5084, 0.4082, 0.5056, 0.8446, -0.2884, 0.8354, -0.2825, 0.9411, -0.3921, 0.9499, -0.3977, 1.109, -0.4624, 0.9753, -0.3724, 1.051, -0.5421, 1.136, -0.642, 0.892, 0.02214, 0.712, 0.1066, 0.7908, -0.05572, 0.9435, -0.1801, 0.5188, 0.2033, 0.5147, 0.2052, 0.6146, 0.04141, 0.6203, 0.03844, 0.4519, 0.3065, 0.4486, 0.3074, 0.5147, 0.2052, 0.5188, 0.2033, 0.7946, 0.1831, 0.553, 0.2796, 0.712, 0.1066, 0.892, 0.02214, 0.9435, -0.1801, 0.7908, -0.05572, 0.8672, -0.2145, 1.027, -0.3295, 0.6203, 0.03844, 0.6146, 0.04141, 0.7178, -0.148, 0.7236, -0.1505, 1.027, -0.3295, 0.8672, -0.2145, 0.9753, -0.3724, 1.109, -0.4624, 0.7236, -0.1505, 0.7178, -0.148, 0.8354, -0.2825, 0.8446, -0.2884, -0.6731, 0.6669, -0.6793, 0.6703, -0.7714, 0.4559, -0.765, 0.4528, -0.2235, 0.8684, -0.2227, 0.8755, -0.4475, 0.8972, -0.4456, 0.8903, -0.3669, 0.5508, -0.3687, 0.5575, -0.749, 0.4278, -0.7454, 0.4216, -0.5805, 0.7912, -0.5857, 0.7961, -0.6781, 0.6731, -0.6719, 0.6697, -0.7454, 0.4216, -0.749, 0.4278, -0.8446, 0.3067, -0.8382, 0.3034, -0.4456, 0.8903, -0.4475, 0.8972, -0.5857, 0.7961, -0.5805, 0.7912, -0.8382, 0.3034, -0.8446, 0.3067, -0.9347, -0.01448, -0.9275, -0.01586, -0.857, 0.2382, -0.8635, 0.2413, -0.8645, 0.239, -0.858, 0.2359, 0.1794, 0.6151, 0.1837, 0.621, 0.03703, 0.7403, 0.03523, 0.7333, -0.9275, -0.01586, -0.9347, -0.01448, -0.9639, -0.1555, -0.9566, -0.1549, 0.03523, 0.7333, 0.03703, 0.7403, -0.2227, 0.8755, -0.2235, 0.8684, -0.9566, -0.1549, -0.9639, -0.1555, -0.9433, -0.3275, -0.9366, -0.3244, -0.1598, -0.4381, -0.155, -0.4437, -0.0482, -0.3913, -0.05303, -0.3857, 0.0982, -0.2485, 0.1039, -0.2532, 0.1058, -0.2514, 0.1002, -0.2467, 0.1002, -0.2467, 0.1058, -0.2514, 0.2083, -0.1049, 0.2016, -0.1018, -0.9366, -0.3244, -0.9433, -0.3275, -0.8278, -0.5278, -0.8227, -0.5224, 0.3061, 0.3265, 0.3131, 0.3286, 0.2322, 0.5313, 0.2263, 0.5269, -0.6474, -0.6384, -0.6487, -0.6456, -0.4446, -0.6456, -0.4463, -0.6385, -0.8227, -0.5224, -0.8278, -0.5278, -0.6487, -0.6456, -0.6474, -0.6384, 0.2263, 0.5269, 0.2322, 0.5313, 0.1837, 0.621, 0.1794, 0.6151, 0.2866, 0.09159, 0.2938, 0.0904, 0.3131, 0.3286, 0.3061, 0.3265, -0.4463, -0.6385, -0.4446, -0.6456, -0.2665, -0.5759, -0.271, -0.57, 0.2016, -0.1018, 0.2083, -0.1049, 0.2938, 0.0904, 0.2866, 0.09159, -0.271, -0.57, -0.2665, -0.5759, -0.1561, -0.4443, -0.1609, -0.4387, -0.1609, -0.4387, -0.1561, -0.4443, -0.155, -0.4437, -0.1598, -0.4381, -0.765, 0.4528, -0.7714, 0.4559, -0.8635, 0.2413, -0.857, 0.2382, 1.033, -0.3335, 1.027, -0.3295, 1.109, -0.4624, 1.112, -0.4649, 0.9484, -0.1838, 0.9435, -0.1801, 1.027, -0.3295, 1.033, -0.3335, 0.799, 0.1812, 0.7946, 0.1831, 0.892, 0.02214, 0.8966, 0.01986, 0.8966, 0.01986, 0.892, 0.02214, 0.9435, -0.1801, 0.9484, -0.1838, 1.112, -0.4649, 1.109, -0.4624, 1.136, -0.642, 1.14, -0.6456, 0.6653, 0.4909, 0.6602, 0.4949, 0.7248, 0.3454, 0.7284, 0.3441, 0.7284, 0.3441, 0.7248, 0.3454, 0.7946, 0.1831, 0.799, 0.1812, 0.6613, 1.015, 0.5173, 0.8706, 0.5999, 0.7715, 0.7181, 0.9556, 0.9371, 1.228, 0.6613, 1.015, 0.7181, 0.9556, 1.111, 1.303, 0.5173, 0.8706, 0.4707, 0.6394, 0.6602, 0.4949, 0.5999, 0.7715, 1.246, -0.3382, 1.167, -0.4659, 1.171, -0.4634, 1.251, -0.3342, 1.329, -0.1924, 1.246, -0.3382, 1.251, -0.3342, 1.334, -0.1887, 1.478, 0.1655, 1.381, 0.007444, 1.386, 0.009698, 1.483, 0.1674, 1.381, 0.007444, 1.329, -0.1924, 1.334, -0.1887, 1.386, 0.009698, 1.167, -0.4659, 1.141, -0.6456, 1.144, -0.642, 1.171, -0.4634, 1.612, 0.4694, 1.549, 0.3251, 1.553, 0.3264, 1.617, 0.4735, 1.549, 0.3251, 1.478, 0.1655, 1.483, 0.1674, 1.553, 0.3264, 1.62, 0.9893, 1.563, 0.9294, 1.678, 0.7485, 1.761, 0.8484, 1.344, 1.199, 1.17, 1.272, 1.563, 0.9294, 1.62, 0.9893, 1.761, 0.8484, 1.678, 0.7485, 1.617, 0.4735, 1.807, 0.619, -0.05303, -0.3857, -0.0482, -0.3913, 0.1039, -0.2532, 0.0982, -0.2485, -0.6719, 0.6697, -0.6781, 0.6731, -0.6793, 0.6703, -0.6731, 0.6669, 0.8672, -0.2145, 0.7236, -0.1505, 0.8446, -0.2884, 0.9753, -0.3724, 0.7908, -0.05572, 0.6203, 0.03844, 0.7236, -0.1505, 0.8672, -0.2145, 0.553, 0.2796, 0.4519, 0.3065, 0.5188, 0.2033, 0.712, 0.1066, 0.712, 0.1066, 0.5188, 0.2033, 0.6203, 0.03844, 0.7908, -0.05572, 0.9753, -0.3724, 0.8446, -0.2884, 0.9499, -0.3977, 1.051, -0.5421, 0.4707, 0.6394, 0.3181, 0.739, 0.4082, 0.5056, 0.5643, 0.4088, 0.5643, 0.4088, 0.4082, 0.5056, 0.4519, 0.3065, 0.553, 0.2796, 0.4237, 0.9519, 0.3139, 0.7415, 0.3181, 0.739, 0.4269, 0.9496, 0.7252, 1.148, 0.5803, 1.078, 0.5828, 1.076, 0.7366, 1.15, 0.5803, 1.078, 0.4237, 0.9519, 0.4269, 0.9496, 0.5828, 1.076, 1.41, -0.2206, 1.303, -0.375, 1.433, -0.2927, 1.554, -0.1574, 1.487, -0.06511, 1.41, -0.2206, 1.554, -0.1574, 1.657, 0.02823, 1.724, 0.2643, 1.565, 0.09373, 1.759, 0.191, 1.826, 0.2911, 1.565, 0.09373, 1.487, -0.06511, 1.657, 0.02823, 1.759, 0.191, 1.303, -0.375, 1.229, -0.5418, 1.328, -0.3988, 1.433, -0.2927, 1.807, 0.619, 1.713, 0.3901, 1.87, 0.4868, 1.96, 0.7199, 1.713, 0.3901, 1.724, 0.2643, 1.826, 0.2911, 1.87, 0.4868, 1.854, 0.9303, 1.851, 0.9281, 1.96, 0.7199, 1.964, 0.7224, 1.556, 1.121, 1.545, 1.123, 1.697, 1.051, 1.7, 1.053, 1.7, 1.053, 1.697, 1.051, 1.851, 0.9281, 1.854, 0.9303, 1.522, 0.05001, 1.519, 0.04382, 1.917, -0.3841, 1.923, -0.3746, 1.094, 0.5889, 1.088, 0.5857, 1.295, 0.2976, 1.3, 0.3016, 1.359, 0.9801, 1.336, 0.9605, 1.088, 0.5857, 1.094, 0.5889, 1.3, 0.3016, 1.295, 0.2976, 1.519, 0.04382, 1.522, 0.05001, 1.842, 0.8164, 1.573, 0.5469, 1.677, 0.3355, 1.83, 0.564, 2.074, 1.481, 1.63, 1.263, 1.51, 0.8125, 1.916, 1.112, 1.916, 1.112, 1.51, 0.8125, 1.573, 0.5469, 1.842, 0.8164, 1.83, 0.564, 1.677, 0.3355, 2.015, -0.2034, 2.074, -0.04548, 2.201, 1.763, 2.415, 2.629, 1.977, 1.749, 1.684, 1.398, 2.074, -0.04548, 2.28, -0.4266, 2.281, -0.4143, 2.078, -0.03555, 1.923, -0.3746, 2.253, -0.868, 2.27, -0.5875, 2.015, -0.2034, 2.28, -0.4266, 2.448, -0.7396, 2.449, -0.7291, 2.281, -0.4143, 2.253, -0.868, 2.447, -1.291, 2.446, -0.8813, 2.27, -0.5875, 2.074, 1.481, 2.201, 1.763, 1.684, 1.398, 1.63, 1.263, 0.6601, 0.07031, 0.2622, -0.3575, 0.2676, -0.3671, 0.6637, 0.06416, 1.079, 0.5937, 0.8763, 0.3181, 0.8805, 0.3141, 1.086, 0.5906, 0.8109, 0.9753, 1.079, 0.5937, 1.086, 0.5906, 0.8352, 0.954, 0.8763, 0.3181, 0.6601, 0.07031, 0.6637, 0.06416, 0.8805, 0.3141, 0.3407, 0.8424, 0.3589, 0.5958, 0.509, 0.3618, 0.6081, 0.5685, 0.09906, 1.481, 0.2574, 1.121, 0.6635, 0.8191, 0.5423, 1.26, 0.2574, 1.121, 0.3407, 0.8424, 0.6081, 0.5685, 0.6635, 0.8191, 0.3589, 0.5958, 0.1111, -0.01887, 0.1698, -0.1819, 0.509, 0.3618, -0.02718, 1.756, 0.485, 1.386, 0.1955, 1.736, -0.2223, 2.628, 0.1111, -0.01887, 0.1066, -0.008659, -0.09135, -0.392, -0.09037, -0.4045, 0.2622, -0.3575, 0.1698, -0.1819, -0.07718, -0.5703, -0.06076, -0.8542, -0.09037, -0.4045, -0.09135, -0.392, -0.253, -0.71, -0.2518, -0.7209, -0.06076, -0.8542, -0.07718, -0.5703, -0.2516, -0.8665, -0.2552, -1.279, 0.09906, 1.481, 0.5423, 1.26, 0.485, 1.386, -0.02718, 1.756, -0.9848, 0.6584, -0.5771, 0.03531, -0.5564, 0.04841, -0.9639, 0.6725, -1.159, -1.363, -1.541, -1.681, -1.525, -1.701, -1.15, -1.387, -1.193, 1.093, -1.107, 0.8301, -1.083, 0.8387, -1.168, 1.09, -0.5743, -1.337, -0.8606, -1.3, -0.8613, -1.325, -0.5814, -1.361, -0.8606, -1.3, -1.159, -1.363, -1.15, -1.387, -0.8613, -1.325, -1.154, 1.517, -1.193, 1.093, -1.168, 1.09, -1.13, 1.506, -1.107, 0.8301, -0.9848, 0.6584, -0.9639, 0.6725, -1.083, 0.8387, 0.05919, -1.489, -0.5743, -1.337, -0.5814, -1.361, 0.05155, -1.511, -1.273, 0.4259, -1.198, 0.7985, -1.223, 0.8066, -1.297, 0.4333, -1.271, 2.678, -1.272, 2.703, -1.297, 2.703, -1.296, 2.677, -1.027, 1.768, -1.154, 1.517, -1.13, 1.506, -1.007, 1.753, -1.195, 0.9529, -1.219, 1.383, -1.244, 1.382, -1.22, 0.9544, -0.5771, 0.03531, -0.408, -0.3323, -0.3879, -0.3218, -0.5564, 0.04841, 0.6248, -1.612, 0.05919, -1.489, 0.05155, -1.511, 0.6198, -1.632, -0.2609, -0.6666, -0.257, -0.6666, -0.2586, -0.6462, -0.2626, -0.6462, -0.818, -0.667, -0.6746, -0.6666, -0.6773, -0.6462, -0.8254, -0.6474, -0.408, -0.3323, -0.2763, -0.6446, -0.257, -0.6366, -0.3879, -0.3218, 1.086, -1.683, 0.6248, -1.612, 0.6198, -1.632, 1.082, -1.703, -0.277, 2.703, -1.027, 1.768, -1.007, 1.753, -0.257, 2.688, -1.198, 0.7985, -1.195, 0.9529, -1.22, 0.9544, -1.223, 0.8066, -0.8208, -0.667, -0.818, -0.667, -0.8254, -0.6474, -0.8283, -0.6474, -1.219, 1.383, -1.271, 2.678, -1.296, 2.677, -1.244, 1.382, 0.08913, 1.487, 0.09906, 1.481, -0.02718, 1.756, -0.04151, 1.767, -0.07718, -0.5703, -0.09037, -0.4045, -0.2518, -0.7209, -0.2516, -0.8665, 0.1698, -0.1819, 0.1111, -0.01887, -0.09037, -0.4045, -0.07718, -0.5703, -0.04151, 1.767, -0.02718, 1.756, -0.2223, 2.628, -0.2553, 2.703, 0.3534, 0.6046, 0.1066, -0.008659, 0.1111, -0.01887, 0.3589, 0.5958, 0.2478, 1.128, 0.334, 0.8486, 0.3407, 0.8424, 0.2574, 1.121, 0.08913, 1.487, 0.2478, 1.128, 0.2574, 1.121, 0.09906, 1.481, 0.334, 0.8486, 0.3534, 0.6046, 0.3589, 0.5958, 0.3407, 0.8424, 2.084, 1.486, 2.216, 1.774, 2.201, 1.763, 2.074, 1.481, 2.27, -0.5875, 2.446, -0.8813, 2.448, -0.7396, 2.28, -0.4266, 2.015, -0.2034, 2.27, -0.5875, 2.28, -0.4266, 2.074, -0.04548, 2.216, 1.774, 2.449, 2.703, 2.415, 2.629, 2.201, 1.763, 1.835, 0.5724, 1.83, 0.564, 2.074, -0.04548, 2.078, -0.03555, 1.925, 1.119, 1.916, 1.112, 1.842, 0.8164, 1.848, 0.8224, 2.084, 1.486, 2.074, 1.481, 1.916, 1.112, 1.925, 1.119, 1.848, 0.8224, 1.842, 0.8164, 1.83, 0.564, 1.835, 0.5724, -0.6746, -0.6666, -0.2609, -0.6666, -0.2626, -0.6462, -0.6773, -0.6462, -1.541, -1.681, -1.543, -1.683, -1.528, -1.703, -1.525, -1.701, -0.05976, -0.8712, -0.06076, -0.8542, -0.2552, -1.279, -0.2553, -1.298, 0.2676, -0.3671, 0.2622, -0.3575, -0.06076, -0.8542, -0.05976, -0.8712, 0.6081, 0.5685, 0.509, 0.3618, 0.6601, 0.07031, 0.8763, 0.3181, 0.5423, 1.26, 0.6635, 0.8191, 1.079, 0.5937, 0.8109, 0.9753, 0.6635, 0.8191, 0.6081, 0.5685, 0.8763, 0.3181, 1.079, 0.5937, 0.509, 0.3618, 0.1698, -0.1819, 0.2622, -0.3575, 0.6601, 0.07031, 2.252, -0.8849, 2.447, -1.31, 2.447, -1.291, 2.253, -0.868, 1.917, -0.3841, 2.252, -0.8849, 2.253, -0.868, 1.923, -0.3746, 1.573, 0.5469, 1.3, 0.3016, 1.522, 0.05001, 1.677, 0.3355, 1.63, 1.263, 1.359, 0.9801, 1.094, 0.5889, 1.51, 0.8125, 1.51, 0.8125, 1.094, 0.5889, 1.3, 0.3016, 1.573, 0.5469, 1.677, 0.3355, 1.522, 0.05001, 1.923, -0.3746, 2.015, -0.2034])
me_plane_000.use_remesh_preserve_volume = False
me_plane_000.use_remesh_preserve_attributes = False
me_plane_000.use_mirror_vertex_groups = False
me_plane_000.update()
me_cylinder_001 = bpy.data.meshes.new('Cylinder.001')
me_cylinder_001.from_pydata([(-5.708e-08, 2.532, 2.384e-07), (-1.827e-08, 1.44, 2.276), (0.969, 2.339, 2.384e-07), (0.5512, 1.331, 2.276), (1.79, 1.79, 2.384e-07), (1.019, 1.019, 2.276), (2.339, 0.969, 2.384e-07), (1.331, 0.5512, 2.276), (2.532, -1.278e-07, 2.384e-07), (1.44, -6.809e-08, 2.276), (2.339, -0.969, 2.384e-07), (1.331, -0.5512, 2.276), (1.79, -1.79, 2.384e-07), (1.019, -1.019, 2.276), (0.969, -2.339, 2.384e-07), (0.5512, -1.331, 2.276), (3.253e-07, -2.532, 2.384e-07), (1.992e-07, -1.44, 2.276), (-0.969, -2.339, 2.384e-07), (-0.5512, -1.331, 2.276), (-1.79, -1.79, 2.384e-07), (-1.019, -1.019, 2.276), (-2.339, -0.969, 2.384e-07), (-1.331, -0.5512, 2.276), (-2.532, 1.307e-08, 2.384e-07), (-1.44, 1.205e-08, 2.276), (-2.339, 0.969, 2.384e-07), (-1.331, 0.5512, 2.276), (-1.79, 1.79, 2.384e-07), (-1.019, 1.019, 2.276), (-0.969, 2.339, 2.384e-07), (-0.5512, 1.331, 2.276), (-2.35e-08, 1.668, 0.5851), (0.6384, 1.541, 0.5851), (1.18, 1.18, 0.5851), (1.541, 0.6384, 0.5851), (1.668, -8.391e-08, 0.5851), (1.541, -0.6384, 0.5851), (1.18, -1.18, 0.5851), (0.6384, -1.541, 0.5851), (2.284e-07, -1.668, 0.5851), (-0.6384, -1.541, 0.5851), (-1.18, -1.18, 0.5851), (-1.541, -0.6384, 0.5851), (-1.668, 8.901e-09, 0.5851), (-1.541, 0.6384, 0.5851), (-1.18, 1.18, 0.5851), (-0.6384, 1.541, 0.5851)], [], [(32, 1, 3, 33), (33, 3, 5, 34), (34, 5, 7, 35), (35, 7, 9, 36), (36, 9, 11, 37), (37, 11, 13, 38), (38, 13, 15, 39), (39, 15, 17, 40), (40, 17, 19, 41), (41, 19, 21, 42), (42, 21, 23, 43), (43, 23, 25, 44), (44, 25, 27, 45), (45, 27, 29, 46), (3, 1, 31, 29, 27, 25, 23, 21, 19, 17, 15, 13, 11, 9, 7, 5), (46, 29, 31, 47), (47, 31, 1, 32), (0, 2, 4, 6, 8, 10, 12, 14, 16, 18, 20, 22, 24, 26, 28, 30), (30, 47, 32, 0), (28, 46, 47, 30), (26, 45, 46, 28), (24, 44, 45, 26), (22, 43, 44, 24), (20, 42, 43, 22), (18, 41, 42, 20), (16, 40, 41, 18), (14, 39, 40, 16), (12, 38, 39, 14), (10, 37, 38, 12), (8, 36, 37, 10), (6, 35, 36, 8), (4, 34, 35, 6), (2, 33, 34, 4), (0, 32, 33, 2)])
_ca = me_cylinder_001.color_attributes.new('Col', 'BYTE_COLOR', 'CORNER')
_ca.data.foreach_set('color', [1.0, 1.0, 1.0, 1.0, 1.0, 1.0, 1.0, 1.0, 1.0, 1.0, 1.0, 1.0, 1.0, 1.0, 1.0, 1.0, 1.0, 1.0, 1.0, 1.0, 1.0, 1.0, 1.0, 1.0, 1.0, 1.0, 1.0, 1.0, 1.0, 1.0, 1.0, 1.0, 1.0, 1.0, 1.0, 1.0, 1.0, 1.0, 1.0, 1.0, 1.0, 1.0, 1.0, 1.0, 1.0, 1.0, 1.0, 1.0, 1.0, 1.0, 1.0, 1.0, 1.0, 1.0, 1.0, 1.0, 1.0, 1.0, 1.0, 1.0, 1.0, 1.0, 1.0, 1.0, 1.0, 1.0, 1.0, 1.0, 1.0, 1.0, 1.0, 1.0, 1.0, 1.0, 1.0, 1.0, 1.0, 1.0, 1.0, 1.0, 1.0, 1.0, 1.0, 1.0, 1.0, 1.0, 1.0, 1.0, 1.0, 1.0, 1.0, 1.0, 1.0, 1.0, 1.0, 1.0, 1.0, 1.0, 1.0, 1.0, 1.0, 1.0, 1.0, 1.0, 1.0, 1.0, 1.0, 1.0, 1.0, 1.0, 1.0, 1.0, 1.0, 1.0, 1.0, 1.0, 1.0, 1.0, 1.0, 1.0, 1.0, 1.0, 1.0, 1.0, 1.0, 1.0, 1.0, 1.0, 1.0, 1.0, 1.0, 1.0, 1.0, 1.0, 1.0, 1.0, 1.0, 1.0, 1.0, 1.0, 1.0, 1.0, 1.0, 1.0, 1.0, 1.0, 1.0, 1.0, 1.0, 1.0, 1.0, 1.0, 1.0, 1.0, 1.0, 1.0, 1.0, 1.0, 1.0, 1.0, 1.0, 1.0, 1.0, 1.0, 1.0, 1.0, 1.0, 1.0, 1.0, 1.0, 1.0, 1.0, 1.0, 1.0, 1.0, 1.0, 1.0, 1.0, 1.0, 1.0, 1.0, 1.0, 1.0, 1.0, 1.0, 1.0, 1.0, 1.0, 1.0, 1.0, 1.0, 1.0, 1.0, 1.0, 1.0, 1.0, 1.0, 1.0, 1.0, 1.0, 1.0, 1.0, 1.0, 1.0, 1.0, 1.0, 1.0, 1.0, 1.0, 1.0, 1.0, 1.0, 1.0, 1.0, 1.0, 1.0, 1.0, 1.0, 1.0, 1.0, 1.0, 1.0, 1.0, 1.0, 1.0, 1.0, 1.0, 1.0, 1.0, 1.0, 1.0, 1.0, 1.0, 1.0, 1.0, 1.0, 1.0, 1.0, 1.0, 1.0, 1.0, 1.0, 1.0, 1.0, 1.0, 1.0, 1.0, 1.0, 1.0, 1.0, 1.0, 1.0, 1.0, 1.0, 1.0, 1.0, 1.0, 1.0, 1.0, 1.0, 1.0, 1.0, 1.0, 1.0, 1.0, 1.0, 1.0, 1.0, 1.0, 1.0, 1.0, 1.0, 1.0, 1.0, 1.0, 1.0, 1.0, 1.0, 1.0, 1.0, 1.0, 1.0, 1.0, 1.0, 1.0, 1.0, 1.0, 1.0, 1.0, 1.0, 1.0, 1.0, 1.0, 1.0, 1.0, 1.0, 1.0, 1.0, 1.0, 1.0, 1.0, 1.0, 1.0, 1.0, 1.0, 1.0, 1.0, 1.0, 1.0, 1.0, 1.0, 1.0, 1.0, 1.0, 1.0, 1.0, 1.0, 1.0, 1.0, 1.0, 1.0, 1.0, 1.0, 1.0, 1.0, 1.0, 1.0, 1.0, 1.0, 1.0, 1.0, 1.0, 1.0, 1.0, 1.0, 1.0, 1.0, 1.0, 1.0, 1.0, 1.0, 1.0, 1.0, 1.0, 1.0, 1.0, 1.0, 1.0, 1.0, 1.0, 1.0, 1.0, 1.0, 1.0, 1.0, 1.0, 1.0, 1.0, 1.0, 1.0, 1.0, 1.0, 1.0, 1.0, 1.0, 1.0, 1.0, 1.0, 1.0, 1.0, 1.0, 1.0, 1.0, 1.0, 1.0, 1.0, 1.0, 1.0, 1.0, 1.0, 1.0, 1.0, 1.0, 1.0, 1.0, 1.0, 1.0, 1.0, 1.0, 1.0, 1.0, 1.0, 1.0, 1.0, 1.0, 1.0, 1.0, 1.0, 1.0, 1.0, 1.0, 1.0, 1.0, 1.0, 1.0, 1.0, 1.0, 1.0, 1.0, 1.0, 1.0, 1.0, 1.0, 1.0, 1.0, 1.0, 1.0, 1.0, 1.0, 1.0, 1.0, 1.0, 1.0, 1.0, 1.0, 1.0, 1.0, 1.0, 1.0, 1.0, 1.0, 1.0, 1.0, 1.0, 1.0, 1.0, 1.0, 1.0, 1.0, 1.0, 1.0, 1.0, 1.0, 1.0, 1.0, 1.0, 1.0, 1.0, 1.0, 1.0, 1.0, 1.0, 1.0, 1.0, 1.0, 1.0, 1.0, 1.0, 1.0, 1.0, 1.0, 1.0, 1.0, 1.0, 1.0, 1.0, 1.0, 1.0, 1.0, 1.0, 1.0, 1.0, 1.0, 1.0, 1.0, 1.0, 1.0, 1.0, 1.0, 1.0, 1.0, 1.0, 1.0, 1.0, 1.0, 1.0, 1.0, 1.0, 1.0, 1.0, 1.0, 1.0, 1.0, 1.0, 1.0, 1.0, 1.0, 1.0, 1.0, 1.0, 1.0, 1.0, 1.0, 1.0, 1.0, 1.0, 1.0, 1.0, 1.0, 1.0, 1.0, 1.0, 1.0, 1.0, 1.0, 1.0, 1.0, 1.0, 1.0, 1.0, 1.0, 1.0, 1.0, 1.0, 1.0, 1.0, 1.0, 1.0, 1.0, 1.0, 1.0, 1.0, 1.0, 1.0, 1.0, 1.0, 1.0, 1.0, 1.0, 1.0, 1.0, 1.0, 1.0, 1.0, 1.0, 1.0, 1.0, 1.0, 1.0, 1.0, 1.0, 1.0, 1.0, 1.0, 1.0, 1.0, 1.0, 1.0, 1.0, 1.0, 1.0, 1.0, 1.0, 1.0, 1.0, 1.0, 1.0, 1.0, 1.0, 1.0, 1.0, 1.0, 1.0, 1.0, 1.0, 1.0, 1.0, 1.0, 1.0, 1.0, 1.0, 1.0, 1.0, 1.0, 1.0, 1.0, 1.0, 1.0, 1.0, 1.0, 1.0, 1.0, 1.0, 1.0, 1.0, 1.0, 1.0, 1.0, 1.0, 1.0, 1.0, 1.0, 1.0, 1.0, 1.0, 1.0, 1.0, 1.0, 1.0, 1.0, 1.0, 1.0, 1.0, 1.0, 1.0, 1.0, 1.0, 1.0, 1.0, 1.0, 1.0, 1.0, 1.0, 1.0, 1.0, 1.0, 1.0, 1.0, 1.0, 1.0, 1.0, 1.0, 1.0, 1.0, 1.0, 1.0, 1.0, 1.0, 1.0, 1.0])
me_cylinder_001.use_remesh_preserve_volume = False
me_cylinder_001.use_remesh_preserve_attributes = False
me_cylinder_001.use_mirror_vertex_groups = False
me_cylinder_001.update()
me_cylinder = bpy.data.meshes.new('Cylinder')
me_cylinder.from_pydata([(-5.708e-08, 2.532, 2.384e-07), (-1.827e-08, 1.44, 2.276), (0.969, 2.339, 2.384e-07), (0.5512, 1.331, 2.276), (1.79, 1.79, 2.384e-07), (1.019, 1.019, 2.276), (2.339, 0.969, 2.384e-07), (1.331, 0.5512, 2.276), (2.532, -1.278e-07, 2.384e-07), (1.44, -6.809e-08, 2.276), (2.339, -0.969, 2.384e-07), (1.331, -0.5512, 2.276), (1.79, -1.79, 2.384e-07), (1.019, -1.019, 2.276), (0.969, -2.339, 2.384e-07), (0.5512, -1.331, 2.276), (3.253e-07, -2.532, 2.384e-07), (1.992e-07, -1.44, 2.276), (-0.969, -2.339, 2.384e-07), (-0.5512, -1.331, 2.276), (-1.79, -1.79, 2.384e-07), (-1.019, -1.019, 2.276), (-2.339, -0.969, 2.384e-07), (-1.331, -0.5512, 2.276), (-2.532, 1.307e-08, 2.384e-07), (-1.44, 1.205e-08, 2.276), (-2.339, 0.969, 2.384e-07), (-1.331, 0.5512, 2.276), (-1.79, 1.79, 2.384e-07), (-1.019, 1.019, 2.276), (-0.969, 2.339, 2.384e-07), (-0.5512, 1.331, 2.276), (-2.35e-08, 1.668, 0.5851), (0.6384, 1.541, 0.5851), (1.18, 1.18, 0.5851), (1.541, 0.6384, 0.5851), (1.668, -8.391e-08, 0.5851), (1.541, -0.6384, 0.5851), (1.18, -1.18, 0.5851), (0.6384, -1.541, 0.5851), (2.284e-07, -1.668, 0.5851), (-0.6384, -1.541, 0.5851), (-1.18, -1.18, 0.5851), (-1.541, -0.6384, 0.5851), (-1.668, 8.901e-09, 0.5851), (-1.541, 0.6384, 0.5851), (-1.18, 1.18, 0.5851), (-0.6384, 1.541, 0.5851)], [], [(32, 1, 3, 33), (33, 3, 5, 34), (34, 5, 7, 35), (35, 7, 9, 36), (36, 9, 11, 37), (37, 11, 13, 38), (38, 13, 15, 39), (39, 15, 17, 40), (40, 17, 19, 41), (41, 19, 21, 42), (42, 21, 23, 43), (43, 23, 25, 44), (44, 25, 27, 45), (45, 27, 29, 46), (3, 1, 31, 29, 27, 25, 23, 21, 19, 17, 15, 13, 11, 9, 7, 5), (46, 29, 31, 47), (47, 31, 1, 32), (0, 2, 4, 6, 8, 10, 12, 14, 16, 18, 20, 22, 24, 26, 28, 30), (30, 47, 32, 0), (28, 46, 47, 30), (26, 45, 46, 28), (24, 44, 45, 26), (22, 43, 44, 24), (20, 42, 43, 22), (18, 41, 42, 20), (16, 40, 41, 18), (14, 39, 40, 16), (12, 38, 39, 14), (10, 37, 38, 12), (8, 36, 37, 10), (6, 35, 36, 8), (4, 34, 35, 6), (2, 33, 34, 4), (0, 32, 33, 2)])
_ca = me_cylinder.color_attributes.new('Col', 'BYTE_COLOR', 'CORNER')
_ca.data.foreach_set('color', [1.0, 1.0, 1.0, 1.0, 1.0, 1.0, 1.0, 1.0, 1.0, 1.0, 1.0, 1.0, 1.0, 1.0, 1.0, 1.0, 1.0, 1.0, 1.0, 1.0, 1.0, 1.0, 1.0, 1.0, 1.0, 1.0, 1.0, 1.0, 1.0, 1.0, 1.0, 1.0, 1.0, 1.0, 1.0, 1.0, 1.0, 1.0, 1.0, 1.0, 1.0, 1.0, 1.0, 1.0, 1.0, 1.0, 1.0, 1.0, 1.0, 1.0, 1.0, 1.0, 1.0, 1.0, 1.0, 1.0, 1.0, 1.0, 1.0, 1.0, 1.0, 1.0, 1.0, 1.0, 1.0, 1.0, 1.0, 1.0, 1.0, 1.0, 1.0, 1.0, 1.0, 1.0, 1.0, 1.0, 1.0, 1.0, 1.0, 1.0, 1.0, 1.0, 1.0, 1.0, 1.0, 1.0, 1.0, 1.0, 1.0, 1.0, 1.0, 1.0, 1.0, 1.0, 1.0, 1.0, 1.0, 1.0, 1.0, 1.0, 1.0, 1.0, 1.0, 1.0, 1.0, 1.0, 1.0, 1.0, 1.0, 1.0, 1.0, 1.0, 1.0, 1.0, 1.0, 1.0, 1.0, 1.0, 1.0, 1.0, 1.0, 1.0, 1.0, 1.0, 1.0, 1.0, 1.0, 1.0, 1.0, 1.0, 1.0, 1.0, 1.0, 1.0, 1.0, 1.0, 1.0, 1.0, 1.0, 1.0, 1.0, 1.0, 1.0, 1.0, 1.0, 1.0, 1.0, 1.0, 1.0, 1.0, 1.0, 1.0, 1.0, 1.0, 1.0, 1.0, 1.0, 1.0, 1.0, 1.0, 1.0, 1.0, 1.0, 1.0, 1.0, 1.0, 1.0, 1.0, 1.0, 1.0, 1.0, 1.0, 1.0, 1.0, 1.0, 1.0, 1.0, 1.0, 1.0, 1.0, 1.0, 1.0, 1.0, 1.0, 1.0, 1.0, 1.0, 1.0, 1.0, 1.0, 1.0, 1.0, 1.0, 1.0, 1.0, 1.0, 1.0, 1.0, 1.0, 1.0, 1.0, 1.0, 1.0, 1.0, 1.0, 1.0, 1.0, 1.0, 1.0, 1.0, 1.0, 1.0, 1.0, 1.0, 1.0, 1.0, 1.0, 1.0, 1.0, 1.0, 1.0, 1.0, 1.0, 1.0, 1.0, 1.0, 1.0, 1.0, 1.0, 1.0, 1.0, 1.0, 1.0, 1.0, 1.0, 1.0, 1.0, 1.0, 1.0, 1.0, 1.0, 1.0, 1.0, 1.0, 1.0, 1.0, 1.0, 1.0, 1.0, 1.0, 1.0, 1.0, 1.0, 1.0, 1.0, 1.0, 1.0, 1.0, 1.0, 1.0, 1.0, 1.0, 1.0, 1.0, 1.0, 1.0, 1.0, 1.0, 1.0, 1.0, 1.0, 1.0, 1.0, 1.0, 1.0, 1.0, 1.0, 1.0, 1.0, 1.0, 1.0, 1.0, 1.0, 1.0, 1.0, 1.0, 1.0, 1.0, 1.0, 1.0, 1.0, 1.0, 1.0, 1.0, 1.0, 1.0, 1.0, 1.0, 1.0, 1.0, 1.0, 1.0, 1.0, 1.0, 1.0, 1.0, 1.0, 1.0, 1.0, 1.0, 1.0, 1.0, 1.0, 1.0, 1.0, 1.0, 1.0, 1.0, 1.0, 1.0, 1.0, 1.0, 1.0, 1.0, 1.0, 1.0, 1.0, 1.0, 1.0, 1.0, 1.0, 1.0, 1.0, 1.0, 1.0, 1.0, 1.0, 1.0, 1.0, 1.0, 1.0, 1.0, 1.0, 1.0, 1.0, 1.0, 1.0, 1.0, 1.0, 1.0, 1.0, 1.0, 1.0, 1.0, 1.0, 1.0, 1.0, 1.0, 1.0, 1.0, 1.0, 1.0, 1.0, 1.0, 1.0, 1.0, 1.0, 1.0, 1.0, 1.0, 1.0, 1.0, 1.0, 1.0, 1.0, 1.0, 1.0, 1.0, 1.0, 1.0, 1.0, 1.0, 1.0, 1.0, 1.0, 1.0, 1.0, 1.0, 1.0, 1.0, 1.0, 1.0, 1.0, 1.0, 1.0, 1.0, 1.0, 1.0, 1.0, 1.0, 1.0, 1.0, 1.0, 1.0, 1.0, 1.0, 1.0, 1.0, 1.0, 1.0, 1.0, 1.0, 1.0, 1.0, 1.0, 1.0, 1.0, 1.0, 1.0, 1.0, 1.0, 1.0, 1.0, 1.0, 1.0, 1.0, 1.0, 1.0, 1.0, 1.0, 1.0, 1.0, 1.0, 1.0, 1.0, 1.0, 1.0, 1.0, 1.0, 1.0, 1.0, 1.0, 1.0, 1.0, 1.0, 1.0, 1.0, 1.0, 1.0, 1.0, 1.0, 1.0, 1.0, 1.0, 1.0, 1.0, 1.0, 1.0, 1.0, 1.0, 1.0, 1.0, 1.0, 1.0, 1.0, 1.0, 1.0, 1.0, 1.0, 1.0, 1.0, 1.0, 1.0, 1.0, 1.0, 1.0, 1.0, 1.0, 1.0, 1.0, 1.0, 1.0, 1.0, 1.0, 1.0, 1.0, 1.0, 1.0, 1.0, 1.0, 1.0, 1.0, 1.0, 1.0, 1.0, 1.0, 1.0, 1.0, 1.0, 1.0, 1.0, 1.0, 1.0, 1.0, 1.0, 1.0, 1.0, 1.0, 1.0, 1.0, 1.0, 1.0, 1.0, 1.0, 1.0, 1.0, 1.0, 1.0, 1.0, 1.0, 1.0, 1.0, 1.0, 1.0, 1.0, 1.0, 1.0, 1.0, 1.0, 1.0, 1.0, 1.0, 1.0, 1.0, 1.0, 1.0, 1.0, 1.0, 1.0, 1.0, 1.0, 1.0, 1.0, 1.0, 1.0, 1.0, 1.0, 1.0, 1.0, 1.0, 1.0, 1.0, 1.0, 1.0, 1.0, 1.0, 1.0, 1.0, 1.0, 1.0, 1.0, 1.0, 1.0, 1.0, 1.0, 1.0, 1.0, 1.0, 1.0, 1.0, 1.0, 1.0, 1.0, 1.0, 1.0, 1.0, 1.0, 1.0, 1.0, 1.0, 1.0, 1.0, 1.0, 1.0, 1.0, 1.0, 1.0, 1.0, 1.0, 1.0, 1.0, 1.0, 1.0, 1.0, 1.0, 1.0, 1.0, 1.0, 1.0, 1.0, 1.0, 1.0, 1.0, 1.0, 1.0, 1.0, 1.0, 1.0, 1.0, 1.0, 1.0, 1.0, 1.0, 1.0, 1.0, 1.0, 1.0, 1.0, 1.0, 1.0, 1.0, 1.0, 1.0, 1.0, 1.0, 1.0, 1.0, 1.0, 1.0, 1.0, 1.0, 1.0, 1.0, 1.0, 1.0, 1.0, 1.0, 1.0, 1.0, 1.0])
me_cylinder.use_remesh_preserve_volume = False
me_cylinder.use_remesh_preserve_attributes = False
me_cylinder.use_mirror_vertex_groups = False
me_cylinder.update()

# ---- objects
ob_plane_002 = bpy.data.objects.new('Plane.002', me_plane_000)
ob_cylinder_001 = bpy.data.objects.new('Cylinder.001', me_cylinder_001)
ob_cylinder = bpy.data.objects.new('Cylinder', me_cylinder)

# ---- transforms, parenting, visibility, modifiers, constraints
ob_plane_002.location = (0.0, 0.0, 0.0)
ob_plane_002.rotation_euler = (0.0, -0.0, 4.714)
ob_plane_002.scale = (-9.168, -9.168, -13.54)
ob_plane_002.lineart.crease_threshold = 0.0
ob_cylinder_001.location = (0.0, 0.0, 0.0)
ob_cylinder_001.scale = (0.7381, 0.7381, 6.547)
ob_cylinder_001.hide_viewport = True
ob_cylinder_001.display_type = 'WIRE'
ob_cylinder_001.lineart.crease_threshold = 0.0
ob_cylinder.location = (0.0, 0.0, 0.0)
ob_cylinder.scale = (1.0, 1.0, 6.547)
ob_cylinder.hide_viewport = True
ob_cylinder.display_type = 'SOLID'
ob_cylinder.lineart.crease_threshold = 0.0

# ---- collection membership
col_collection_1.objects.link(ob_plane_002)
col_collection_1.objects.link(ob_cylinder_001)
col_collection_1.objects.link(ob_cylinder)

# ---- scene / render settings (as saved in the file)
scene.frame_start = 1; scene.frame_end = 250; scene.frame_set(1)
scene.render.engine = 'BLENDER_EEVEE_NEXT'
scene.render.resolution_percentage = 50
scene.render.dither_intensity = 0.0
scene.cycles.use_denoising = False
scene.cycles.samples = 128
scene.cycles.sampling_pattern = 'TABULATED_SOBOL'
scene.cycles.use_adaptive_sampling = False
scene.cycles.use_light_tree = False
scene.cycles.blur_glossy = 0.0
scene.cycles.sample_clamp_indirect = 0.0
scene.view_settings.view_transform = 'Standard'
bpy.context.view_layer.update()

# ---- added for rendering (the .blend has no active camera and no usable light): camera, sun
cam_auto = bpy.data.cameras.new('AutoCamera')
cam_auto.lens = 50.0
cam_auto.sensor_width = 36.0
cam_auto.clip_end = 1705.52
ob_auto_camera = bpy.data.objects.new('AutoCamera', cam_auto)
scene.collection.objects.link(ob_auto_camera)
ob_auto_camera.location = (106.729, -107.42, 118.38)
ob_auto_camera.rotation_euler = (1.09748, -7.21219e-08, 0.694738)
scene.camera = ob_auto_camera
light_auto_sun = bpy.data.lights.new('AutoSun', 'SUN')
light_auto_sun.energy = 3.0
light_auto_sun.angle = 0.0523599
ob_auto_sun = bpy.data.objects.new('AutoSun', light_auto_sun)
scene.collection.objects.link(ob_auto_sun)
ob_auto_sun.rotation_euler = (0.872665, 0.174533, 0.523599)
bpy.context.view_layer.update()
